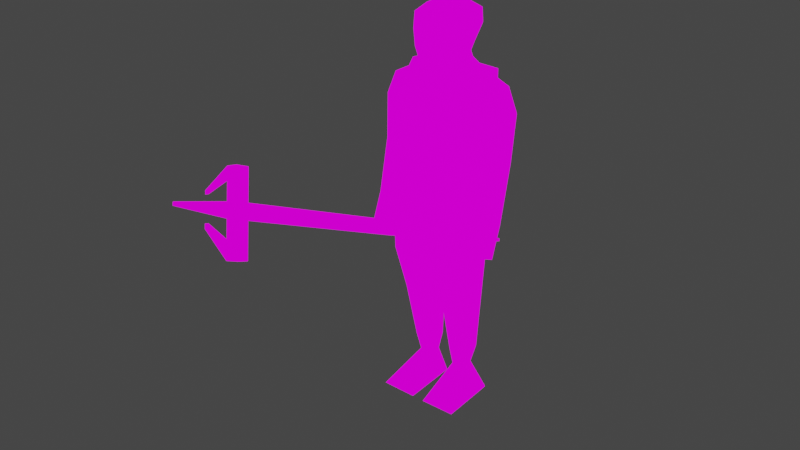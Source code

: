 # Source: demon.blend  (saved by Blender 2.93.20; exported with 4.5.12 LTS)
import bpy
from mathutils import Matrix  # noqa: F401  (used for matrix-valued properties, if any)

bpy.ops.wm.read_factory_settings(use_empty=True)
scene = bpy.context.scene
scene.name = 'Scene'

# ---- collections
col_collection = bpy.data.collections.new('Collection'); scene.collection.children.link(col_collection)

# ---- images (referenced by path relative to the original .blend; pixels are not part of the script)
import os
ASSET_DIR = os.environ.get("B2B_ASSET_DIR", "")  # directory of the original .blend (textures are referenced by path, not embedded)
HERE = os.path.dirname(os.path.abspath(__file__))  # packed textures are extracted next to this script under _unpacked/

def load_image(name, relpath, width, height, colorspace="sRGB"):
    """Load a texture the original file referenced (path relative to the .blend, or extracted next to this script)."""
    p = next((c for c in (os.path.join(HERE, relpath), os.path.join(ASSET_DIR, relpath)) if relpath and os.path.exists(c)), "")
    if p:
        img = bpy.data.images.load(p, check_existing=True)
        img.name = name
    else:  # same state as the original file: an image datablock whose file is absent (Cycles renders it pink)
        img = bpy.data.images.new(name, width, height)
        img.source = "FILE"
        img.filepath = "//" + (relpath or name)
    img.colorspace_settings.name = colorspace
    return img
img_demontext_png = load_image('demontext.png', 'demontext.png', 1024, 1024, 'sRGB')

# ---- materials (node trees are filled in below, after node groups)
mat_demon = bpy.data.materials.new('demon')
mat_demon.alpha_threshold = 0.0
mat_demon.use_transparent_shadow = False
mat_demon.line_color = (0.0, 0.0, 0.0, 1.0)

# ---- material node trees
mat_demon.use_nodes = True; mat_demon.node_tree.nodes.clear()
_N = mat_demon.node_tree.nodes; _L = mat_demon.node_tree.links
n0 = _N.new('ShaderNodeOutputMaterial'); n0.name = 'Material Output'; n0.location = (300, 300)
n1 = _N.new('ShaderNodeEmission'); n1.name = 'Emission'; n1.location = (10, 300)
n2 = _N.new('ShaderNodeTexImage'); n2.name = 'Image Texture'; n2.location = (-280, 280)
n2.image = img_demontext_png
n2.interpolation = 'Closest'
_L.new(n1.outputs[0], n0.inputs[0])
_L.new(n2.outputs[0], n1.inputs[0])
n0.is_active_output = True

# ---- world
world_world = bpy.data.worlds.new('World'); scene.world = world_world
world_world.use_nodes = True; world_world.node_tree.nodes.clear()
_N = world_world.node_tree.nodes; _L = world_world.node_tree.links
n0 = _N.new('ShaderNodeOutputWorld'); n0.name = 'World Output'; n0.location = (300, 300)
n1 = _N.new('ShaderNodeBackground'); n1.name = 'Background'; n1.location = (10, 300)
n1.inputs[0].default_value = (0.05088, 0.05088, 0.05088, 1.0)
_L.new(n1.outputs[0], n0.inputs[0])
n0.is_active_output = True
world_world.color = (0.05088, 0.05088, 0.05088)
world_world.use_sun_shadow = False
world_world.sun_shadow_jitter_overblur = 0.0

# ---- meshes
me_cube_003 = bpy.data.meshes.new('Cube.003')
me_cube_003.from_pydata([(3.104, -1.358, -1.12), (2.676, -1.358, 0.88), (3.104, 0.9396, -1.132), (2.676, 1.0, 1.0), (6.045, -1.358, -1.12), (5.682, -1.358, 0.88), (6.045, 0.9396, -1.132), (5.682, 1.0, 1.0), (3.297, -1.548, -4.104), (3.297, 0.7496, -4.116), (5.617, -1.548, -4.104), (5.617, 0.7496, -4.116), (3.981, -1.442, -6.944), (3.981, 0.1823, -6.976), (5.831, -1.442, -6.944), (5.831, 0.1823, -6.976), (4.645, -1.546, -10.72), (4.645, -0.4552, -10.73), (5.96, -1.546, -10.72), (5.96, -0.4552, -10.73), (4.858, -1.547, -11.82), (4.858, -0.7406, -11.83), (5.682, -1.547, -11.82), (5.682, -0.7406, -11.83), (2.449, -2.172, -13.62), (2.449, 0.08918, -13.78), (6.016, -2.158, -13.45), (6.016, 0.1031, -13.61), (6.456, 1.345, 7.566), (6.051, 1.317, 3.339), (2.601, 1.183, 5.571), (2.601, 1.33, 3.496), (4.461, 1.339, 3.608), (4.461, 1.364, 7.79), (5.759, 0.9927, 0.9458), (2.646, 0.9453, 0.363), (4.439, 0.9471, 0.3854), (6.456, -3.169, 7.933), (6.051, -3.825, 3.758), (2.601, -3.331, 5.938), (2.601, -3.812, 3.915), (4.461, -3.803, 4.027), (4.461, -3.151, 8.157), (2.601, -1.243, 3.683), (6.456, -0.9065, 7.816), (2.601, -1.069, 5.821), (6.051, -1.255, 3.526), (4.461, -0.8882, 8.041), (5.759, -3.891, 1.343), (2.646, -3.938, 0.7602), (4.439, -3.936, 0.7826), (2.646, -1.531, 0.1357), (5.759, -1.484, 0.7185), (4.439, -1.529, 0.1581), (4.093, 0.2922, 7.526), (3.895, -0.1426, 8.252), (6.347, 0.2922, 7.526), (5.926, -0.1426, 8.252), (3.139, -0.1229, 8.36), (5.728, -0.09884, 8.656), (2.929, 0.09545, 9.211), (5.877, 0.09545, 9.211), (3.028, 0.3679, 10.15), (6.298, 0.3679, 10.15), (3.177, 0.4825, 11.05), (6.149, 0.4825, 11.05), (3.907, 0.2522, 11.45), (5.456, 0.2573, 11.51), (4.093, -2.286, 7.736), (3.895, -1.739, 8.382), (6.347, -2.286, 7.736), (5.926, -1.739, 8.382), (4.093, -0.9968, 7.631), (3.895, -0.9393, 8.338), (6.347, -0.9968, 7.631), (5.926, -0.9393, 8.338), (3.139, -1.741, 8.491), (5.728, -1.717, 8.787), (3.139, -0.9305, 8.447), (5.728, -0.9064, 8.743), (2.929, -1.819, 9.366), (5.877, -1.819, 9.366), (2.929, -0.8603, 9.31), (5.877, -0.8603, 9.31), (3.028, -1.936, 10.34), (6.298, -1.936, 10.34), (3.028, -0.7824, 10.27), (6.298, -0.7824, 10.27), (3.177, -1.905, 11.24), (6.149, -1.905, 11.24), (3.177, -0.7095, 11.16), (6.149, -0.7095, 11.16), (3.907, -1.612, 11.6), (5.456, -1.607, 11.67), (3.907, -0.647, 11.93), (5.456, -0.642, 11.99), (4.077, 1.12, 5.354), (4.077, 0.9757, 7.429), (4.077, 2.728, 5.268), (4.077, 2.24, 6.774), (6.073, 1.12, 5.354), (6.073, 0.9757, 7.429), (6.073, 2.728, 5.268), (6.073, 2.24, 6.774), (4.077, 1.29, 2.383), (4.077, 2.551, 2.43), (5.627, 1.29, 2.383), (5.627, 2.551, 2.43), (3.667, 1.723, -1.058), (3.667, 2.49, -1.046), (4.504, 1.723, -1.058), (4.504, 2.49, -1.046), (2.652, 0.9819, -1.956), (2.652, 2.054, -2.503), (4.306, 0.9183, -2.738), (4.306, 1.991, -3.285), (3.104, -1.754, -1.088), (2.676, -1.431, 0.886), (3.104, -4.023, -0.7282), (2.676, -3.738, 1.385), (6.045, -1.754, -1.088), (5.682, -1.431, 0.886), (6.045, -4.023, -0.7282), (5.682, -3.738, 1.385), (3.297, -2.049, -4.063), (3.297, -4.317, -3.704), (5.617, -2.049, -4.063), (5.617, -4.317, -3.704), (3.981, -2.611, -6.849), (3.981, -4.22, -6.618), (5.831, -2.611, -6.849), (5.831, -4.22, -6.618), (4.645, -3.12, -10.6), (4.645, -4.197, -10.42), (5.96, -3.12, -10.6), (5.96, -4.197, -10.42), (4.858, -3.295, -11.67), (4.858, -4.093, -11.55), (5.682, -3.295, -11.67), (5.682, -4.093, -11.55), (2.449, -2.97, -13.56), (2.449, -5.227, -13.35), (6.016, -2.956, -13.39), (6.016, -5.213, -13.17), (4.077, -3.388, 5.721), (4.077, -2.91, 7.745), (4.077, -4.989, 5.896), (4.077, -4.263, 7.303), (6.073, -3.388, 5.721), (6.073, -2.91, 7.745), (6.073, -4.989, 5.896), (6.073, -4.263, 7.303), (4.077, -4.036, 2.817), (4.077, -5.273, 3.066), (5.627, -4.036, 2.817), (5.627, -5.273, 3.066), (3.667, -5.019, -0.5096), (3.667, -5.774, -0.3737), (4.504, -5.019, -0.5096), (4.504, -5.774, -0.3737), (2.652, -4.433, -1.516), (2.652, -5.579, -1.882), (4.306, -4.496, -2.298), (4.306, -5.643, -2.664), (2.211, 0.863, -2.772), (2.56, 1.217, -2.076), (2.131, 1.466, -3.039), (2.48, 1.821, -2.343), (3.462, 0.7733, -3.354), (3.811, 1.128, -2.658), (3.382, 1.376, -3.62), (3.731, 1.731, -2.924), (-6.07, 2.054, 0.7742), (-5.989, 1.451, 1.041), (-5.64, 1.806, 1.737), (-5.72, 2.409, 1.47), (14.58, 0.5802, -8.179), (14.49, 0.4962, -8.344), (14.51, 0.3533, -8.281), (14.6, 0.4373, -8.116), (-8.228, 2.209, 1.778), (-8.147, 1.606, 2.044), (-7.798, 1.96, 2.74), (-7.879, 2.563, 2.474), (-9.034, 2.267, 2.153), (-8.953, 1.664, 2.419), (-8.604, 2.018, 3.115), (-8.685, 2.621, 2.849), (-12.38, 2.423, 4.153), (-12.36, 2.282, 4.215), (-12.28, 2.365, 4.377), (-12.3, 2.506, 4.315), (-7.231, 2.535, 3.87), (-7.312, 3.139, 3.603), (-8.038, 2.593, 4.245), (-8.119, 3.196, 3.978), (-7.019, 2.751, 4.293), (-7.1, 3.354, 4.026), (-7.826, 2.809, 4.668), (-7.907, 3.412, 4.401), (-8.837, 1.59, 0.5622), (-8.756, 0.9871, 0.8288), (-9.644, 1.648, 0.9372), (-9.563, 1.045, 1.204), (-9.121, 1.302, -0.003927), (-9.04, 0.6988, 0.2627), (-9.928, 1.36, 0.3711), (-9.847, 0.7567, 0.6377), (-10.08, 2.406, 3.937), (-10.11, 2.644, 3.832), (-9.993, 2.491, 4.104), (-10.03, 2.729, 3.999), (-10.71, 2.034, 2.635), (-10.68, 1.797, 2.74), (-10.82, 1.921, 2.412), (-10.79, 1.683, 2.517)], [], [(0, 1, 3, 2), (2, 3, 7, 6), (6, 7, 5, 4), (4, 5, 1, 0), (4, 0, 8, 10), (7, 3, 1, 5), (8, 9, 13, 12), (2, 6, 11, 9), (0, 2, 9, 8), (6, 4, 10, 11), (14, 12, 16, 18), (10, 8, 12, 14), (9, 11, 15, 13), (11, 10, 14, 15), (19, 18, 22, 23), (13, 15, 19, 17), (15, 14, 18, 19), (12, 13, 17, 16), (22, 20, 24, 26), (16, 17, 21, 20), (18, 16, 20, 22), (17, 19, 23, 21), (25, 27, 26, 24), (21, 23, 27, 25), (23, 22, 26, 27), (20, 21, 25, 24), (43, 45, 30, 31), (32, 33, 28, 29), (31, 30, 33, 32), (28, 33, 47, 44), (31, 32, 36, 35), (29, 28, 44, 46), (32, 29, 34, 36), (33, 30, 45, 47), (35, 36, 53, 51), (36, 34, 52, 53), (43, 31, 35, 51), (29, 46, 52, 34), (43, 40, 39, 45), (41, 38, 37, 42), (40, 41, 42, 39), (37, 44, 47, 42), (40, 49, 50, 41), (38, 46, 44, 37), (41, 50, 48, 38), (42, 47, 45, 39), (49, 51, 53, 50), (50, 53, 52, 48), (43, 51, 49, 40), (38, 48, 52, 46), (72, 73, 55, 54), (54, 55, 57, 56), (55, 73, 78, 58), (54, 56, 74, 72), (56, 57, 75, 74), (79, 59, 61, 83), (75, 57, 59, 79), (57, 55, 58, 59), (61, 60, 62, 63), (58, 78, 82, 60), (59, 58, 60, 61), (63, 62, 64, 65), (83, 61, 63, 87), (60, 82, 86, 62), (64, 90, 94, 66), (87, 63, 65, 91), (62, 86, 90, 64), (67, 66, 94, 95), (65, 64, 66, 67), (91, 65, 67, 95), (72, 68, 69, 73), (68, 70, 71, 69), (69, 76, 78, 73), (68, 72, 74, 70), (70, 74, 75, 71), (79, 83, 81, 77), (75, 79, 77, 71), (71, 77, 76, 69), (81, 85, 84, 80), (76, 80, 82, 78), (77, 81, 80, 76), (85, 89, 88, 84), (83, 87, 85, 81), (80, 84, 86, 82), (88, 92, 94, 90), (87, 91, 89, 85), (84, 88, 90, 86), (93, 95, 94, 92), (89, 93, 92, 88), (91, 95, 93, 89), (96, 97, 99, 98), (98, 99, 103, 102), (102, 103, 101, 100), (100, 101, 97, 96), (102, 100, 106, 107), (103, 99, 97, 101), (107, 106, 110, 111), (100, 96, 104, 106), (98, 102, 107, 105), (96, 98, 105, 104), (110, 108, 112, 114), (104, 105, 109, 108), (106, 104, 108, 110), (105, 107, 111, 109), (113, 115, 114, 112), (109, 111, 115, 113), (111, 110, 114, 115), (108, 109, 113, 112), (116, 117, 119, 118), (118, 119, 123, 122), (122, 123, 121, 120), (120, 121, 117, 116), (120, 116, 124, 126), (123, 119, 117, 121), (124, 125, 129, 128), (118, 122, 127, 125), (116, 118, 125, 124), (122, 120, 126, 127), (130, 128, 132, 134), (126, 124, 128, 130), (125, 127, 131, 129), (127, 126, 130, 131), (135, 134, 138, 139), (129, 131, 135, 133), (131, 130, 134, 135), (128, 129, 133, 132), (138, 136, 140, 142), (132, 133, 137, 136), (134, 132, 136, 138), (133, 135, 139, 137), (141, 143, 142, 140), (137, 139, 143, 141), (139, 138, 142, 143), (136, 137, 141, 140), (144, 145, 147, 146), (146, 147, 151, 150), (150, 151, 149, 148), (148, 149, 145, 144), (150, 148, 154, 155), (151, 147, 145, 149), (155, 154, 158, 159), (148, 144, 152, 154), (146, 150, 155, 153), (144, 146, 153, 152), (158, 156, 160, 162), (152, 153, 157, 156), (154, 152, 156, 158), (153, 155, 159, 157), (161, 163, 162, 160), (157, 159, 163, 161), (159, 158, 162, 163), (156, 157, 161, 160), (167, 166, 172, 175), (166, 167, 171, 170), (168, 170, 177, 178), (168, 169, 165, 164), (166, 170, 168, 164), (171, 167, 165, 169), (172, 173, 181, 180), (164, 165, 174, 173), (165, 167, 175, 174), (166, 164, 173, 172), (177, 176, 179, 178), (171, 169, 179, 176), (170, 171, 176, 177), (169, 168, 178, 179), (182, 183, 193, 192), (175, 172, 180, 183), (173, 174, 182, 181), (174, 175, 183, 182), (187, 184, 188, 191), (184, 180, 200, 202), (183, 180, 184, 187), (181, 182, 186, 185), (189, 190, 191, 188), (185, 186, 190, 189), (186, 187, 191, 190), (184, 185, 189, 188), (193, 195, 199, 197), (186, 182, 192, 194), (183, 187, 195, 193), (187, 186, 194, 195), (196, 197, 199, 198), (192, 193, 197, 196), (194, 192, 196, 198), (202, 206, 214, 212), (201, 203, 207, 205), (180, 181, 201, 200), (181, 185, 203, 201), (185, 184, 202, 203), (204, 205, 207, 206), (200, 201, 205, 204), (202, 200, 204, 206), (194, 198, 210, 208), (209, 208, 210, 211), (213, 212, 214, 215), (198, 199, 211, 210), (206, 207, 215, 214), (195, 194, 208, 209), (199, 195, 209, 211), (207, 203, 213, 215), (203, 202, 212, 213)])
_uv = me_cube_003.uv_layers.new(name='UVMap')
_uv.uv.foreach_set('vector', [0.1393, 0.4407, 0.1358, 0.4567, 0.1214, 0.4524, 0.1255, 0.4354, 0.1352, 0.4392, 0.1329, 0.4505, 0.1218, 0.4432, 0.1244, 0.4321, 0.1303, 0.4368, 0.1262, 0.4455, 0.1193, 0.4389, 0.1233, 0.4309, 0.136, 0.4408, 0.1317, 0.4516, 0.1185, 0.4463, 0.123, 0.4356, 0.136, 0.4408, 0.123, 0.4356, 0.1279, 0.4188, 0.1381, 0.4229, 0.625, 0.5, 0.875, 0.5, 0.875, 0.75, 0.625, 0.75, 0.1456, 0.4176, 0.1318, 0.4124, 0.1402, 0.3905, 0.15, 0.3944, 0.1352, 0.4392, 0.1244, 0.4321, 0.1315, 0.4187, 0.1401, 0.4243, 0.1393, 0.4407, 0.1255, 0.4354, 0.1318, 0.4124, 0.1456, 0.4176, 0.1303, 0.4368, 0.1233, 0.4309, 0.1288, 0.4184, 0.1357, 0.4244, 0.1429, 0.4069, 0.1348, 0.4037, 0.1428, 0.3832, 0.1485, 0.3855, 0.1381, 0.4229, 0.1279, 0.4188, 0.1348, 0.4037, 0.1429, 0.4069, 0.1401, 0.4243, 0.1315, 0.4187, 0.1361, 0.4042, 0.1429, 0.4087, 0.1357, 0.4244, 0.1288, 0.4184, 0.1347, 0.4075, 0.1397, 0.4115, 0.1492, 0.5021, 0.145, 0.5031, 0.1441, 0.4974, 0.1473, 0.4966, 0.1429, 0.4087, 0.1361, 0.4042, 0.1427, 0.3856, 0.1475, 0.3888, 0.1397, 0.4115, 0.1347, 0.4075, 0.1419, 0.3922, 0.1452, 0.395, 0.1461, 0.3969, 0.1364, 0.393, 0.1468, 0.3646, 0.1533, 0.367, 0.1506, 0.4982, 0.1482, 0.4983, 0.1408, 0.491, 0.1515, 0.4913, 0.1571, 0.5055, 0.1528, 0.5082, 0.1517, 0.5017, 0.1549, 0.4997, 0.1558, 0.5064, 0.1518, 0.5065, 0.1524, 0.5022, 0.1549, 0.5022, 0.1491, 0.4825, 0.1549, 0.4827, 0.1536, 0.4891, 0.15, 0.489, 0.125, 0.5, 0.375, 0.5, 0.375, 0.75, 0.125, 0.75, 0.15, 0.489, 0.1536, 0.4891, 0.1549, 0.5003, 0.1393, 0.5008, 0.1473, 0.4966, 0.1441, 0.4974, 0.1405, 0.4895, 0.1492, 0.4865, 0.1549, 0.4997, 0.1517, 0.5017, 0.1423, 0.4878, 0.1515, 0.4826, 0.2669, 0.6307, 0.2721, 0.649, 0.2867, 0.6413, 0.2838, 0.6228, 0.266, 0.5885, 0.2642, 0.5634, 0.2734, 0.5636, 0.2734, 0.5892, 0.2575, 0.5903, 0.2566, 0.5778, 0.2642, 0.5634, 0.266, 0.5885, 0.1336, 0.4368, 0.1303, 0.446, 0.1223, 0.4411, 0.1257, 0.4319, 0.2575, 0.5903, 0.266, 0.5885, 0.2673, 0.608, 0.2591, 0.6092, 0.1421, 0.4184, 0.1336, 0.4368, 0.1257, 0.4319, 0.1333, 0.4124, 0.266, 0.5885, 0.2734, 0.5892, 0.2732, 0.6039, 0.2673, 0.608, 0.2938, 0.666, 0.2867, 0.6413, 0.2721, 0.649, 0.2792, 0.6737, 0.4578, 0.4947, 0.4578, 0.5028, 0.4492, 0.5028, 0.4492, 0.4947, 0.4578, 0.5028, 0.4581, 0.5093, 0.4495, 0.5092, 0.4492, 0.5028, 0.2669, 0.6307, 0.2838, 0.6228, 0.2754, 0.5963, 0.2583, 0.6003, 0.1421, 0.4184, 0.1333, 0.4124, 0.1382, 0.3997, 0.1459, 0.4072, 0.2669, 0.6307, 0.2838, 0.6228, 0.2867, 0.6413, 0.2721, 0.649, 0.266, 0.5885, 0.2734, 0.5892, 0.2734, 0.5636, 0.2642, 0.5634, 0.2575, 0.5903, 0.266, 0.5885, 0.2642, 0.5634, 0.2566, 0.5778, 0.1336, 0.4368, 0.1257, 0.4319, 0.1223, 0.4411, 0.1303, 0.446, 0.2575, 0.5903, 0.2591, 0.6092, 0.2673, 0.608, 0.266, 0.5885, 0.1421, 0.4184, 0.1333, 0.4124, 0.1257, 0.4319, 0.1336, 0.4368, 0.266, 0.5885, 0.2673, 0.608, 0.2732, 0.6039, 0.2734, 0.5892, 0.2938, 0.666, 0.2792, 0.6737, 0.2721, 0.649, 0.2867, 0.6413, 0.4578, 0.4947, 0.4492, 0.4947, 0.4492, 0.5028, 0.4578, 0.5028, 0.4578, 0.5028, 0.4492, 0.5028, 0.4495, 0.5092, 0.4581, 0.5093, 0.2669, 0.6307, 0.2583, 0.6003, 0.2754, 0.5963, 0.2838, 0.6228, 0.1421, 0.4184, 0.1459, 0.4072, 0.1382, 0.3997, 0.1333, 0.4124, 0.2917, 0.6609, 0.2927, 0.6682, 0.2866, 0.6694, 0.2819, 0.6632, 0.5391, 0.768, 0.54, 0.7742, 0.5287, 0.7736, 0.5265, 0.7674, 0.2866, 0.6694, 0.2927, 0.6682, 0.2936, 0.6758, 0.2874, 0.677, 0.125, 0.5, 0.375, 0.5, 0.375, 0.625, 0.125, 0.625, 0.1421, 0.4871, 0.1421, 0.4911, 0.1399, 0.4929, 0.1385, 0.49, 0.1407, 0.4946, 0.1429, 0.4927, 0.1443, 0.4945, 0.1417, 0.4967, 0.1399, 0.4929, 0.1421, 0.4911, 0.1429, 0.4927, 0.1407, 0.4946, 0.5287, 0.7736, 0.54, 0.7742, 0.5442, 0.7752, 0.5297, 0.7766, 0.5288, 0.7808, 0.5429, 0.7828, 0.5421, 0.7899, 0.5279, 0.7876, 0.5733, 0.4736, 0.5779, 0.4692, 0.5817, 0.4757, 0.5763, 0.4809, 0.5297, 0.7766, 0.5442, 0.7752, 0.5429, 0.7828, 0.5288, 0.7808, 0.5279, 0.7876, 0.5421, 0.7899, 0.5411, 0.7964, 0.5286, 0.7942, 0.1417, 0.4967, 0.1443, 0.4945, 0.1466, 0.4979, 0.1434, 0.5005, 0.5833, 0.4757, 0.5894, 0.4797, 0.5865, 0.4877, 0.5791, 0.483, 0.2916, 0.696, 0.2988, 0.6985, 0.2975, 0.7071, 0.2919, 0.7031, 0.1434, 0.5005, 0.1466, 0.4979, 0.1483, 0.5011, 0.145, 0.5038, 0.5791, 0.483, 0.5865, 0.4877, 0.5837, 0.4953, 0.5761, 0.4904, 0.149, 0.5047, 0.1527, 0.5091, 0.1505, 0.5123, 0.1467, 0.5078, 0.5286, 0.7942, 0.5411, 0.7964, 0.5392, 0.7984, 0.5323, 0.7981, 0.145, 0.5038, 0.1483, 0.5011, 0.149, 0.5047, 0.1467, 0.5078, 0.2917, 0.6609, 0.2819, 0.6632, 0.2866, 0.6694, 0.2927, 0.6682, 0.5391, 0.768, 0.5265, 0.7674, 0.5287, 0.7736, 0.54, 0.7742, 0.2866, 0.6694, 0.2874, 0.677, 0.2936, 0.6758, 0.2927, 0.6682, 0.125, 0.5, 0.125, 0.625, 0.375, 0.625, 0.375, 0.5, 0.1421, 0.4871, 0.1385, 0.49, 0.1399, 0.4929, 0.1421, 0.4911, 0.1407, 0.4946, 0.1417, 0.4967, 0.1443, 0.4945, 0.1429, 0.4927, 0.1399, 0.4929, 0.1407, 0.4946, 0.1429, 0.4927, 0.1421, 0.4911, 0.5287, 0.7736, 0.5297, 0.7766, 0.5442, 0.7752, 0.54, 0.7742, 0.5288, 0.7808, 0.5279, 0.7876, 0.5421, 0.7899, 0.5429, 0.7828, 0.5733, 0.4736, 0.5763, 0.4809, 0.5817, 0.4757, 0.5779, 0.4692, 0.5297, 0.7766, 0.5288, 0.7808, 0.5429, 0.7828, 0.5442, 0.7752, 0.5279, 0.7876, 0.5286, 0.7942, 0.5411, 0.7964, 0.5421, 0.7899, 0.1417, 0.4967, 0.1434, 0.5005, 0.1466, 0.4979, 0.1443, 0.4945, 0.5833, 0.4757, 0.5791, 0.483, 0.5865, 0.4877, 0.5894, 0.4797, 0.2916, 0.696, 0.2919, 0.7031, 0.2975, 0.7071, 0.2988, 0.6985, 0.1434, 0.5005, 0.145, 0.5038, 0.1483, 0.5011, 0.1466, 0.4979, 0.5791, 0.483, 0.5761, 0.4904, 0.5837, 0.4953, 0.5865, 0.4877, 0.149, 0.5047, 0.1467, 0.5078, 0.1505, 0.5123, 0.1527, 0.5091, 0.5286, 0.7942, 0.5323, 0.7981, 0.5392, 0.7984, 0.5411, 0.7964, 0.145, 0.5038, 0.1467, 0.5078, 0.149, 0.5047, 0.1483, 0.5011, 0.1613, 0.4876, 0.1497, 0.4913, 0.1522, 0.4811, 0.1603, 0.4756, 0.1504, 0.5019, 0.1448, 0.5081, 0.1388, 0.4989, 0.1444, 0.4927, 0.1542, 0.4995, 0.1481, 0.5016, 0.1432, 0.4979, 0.1505, 0.4927, 0.1473, 0.5051, 0.1401, 0.5102, 0.1363, 0.5012, 0.1435, 0.4961, 0.1542, 0.4995, 0.1505, 0.4927, 0.1609, 0.485, 0.1634, 0.4906, 0.1418, 0.4971, 0.1513, 0.4971, 0.1513, 0.5059, 0.1418, 0.5059, 0.1634, 0.4906, 0.1609, 0.485, 0.1739, 0.4768, 0.1755, 0.4801, 0.1473, 0.5051, 0.1435, 0.4961, 0.1538, 0.4888, 0.1567, 0.4958, 0.1504, 0.5019, 0.1444, 0.4927, 0.1516, 0.4876, 0.1562, 0.4947, 0.1613, 0.4876, 0.1603, 0.4756, 0.1765, 0.4733, 0.178, 0.4826, 0.1666, 0.4822, 0.165, 0.4785, 0.167, 0.471, 0.1726, 0.4768, 0.1868, 0.4761, 0.1888, 0.4727, 0.1957, 0.4803, 0.1945, 0.4823, 0.1567, 0.4958, 0.1538, 0.4888, 0.165, 0.4785, 0.1666, 0.4822, 0.1562, 0.4947, 0.1516, 0.4876, 0.1673, 0.4792, 0.1698, 0.4831, 0.1434, 0.4959, 0.1516, 0.4959, 0.1516, 0.5041, 0.1434, 0.5041, 0.1698, 0.4831, 0.1673, 0.4792, 0.176, 0.4711, 0.1782, 0.4818, 0.1755, 0.4801, 0.1739, 0.4768, 0.1778, 0.4685, 0.182, 0.4717, 0.1945, 0.4823, 0.1957, 0.4803, 0.1985, 0.4852, 0.1958, 0.4872, 0.1393, 0.4407, 0.1358, 0.4567, 0.1214, 0.4524, 0.1255, 0.4354, 0.1352, 0.4392, 0.1329, 0.4505, 0.1218, 0.4432, 0.1244, 0.4321, 0.1303, 0.4368, 0.1262, 0.4455, 0.1193, 0.4389, 0.1233, 0.4309, 0.136, 0.4408, 0.1317, 0.4516, 0.1185, 0.4463, 0.123, 0.4356, 0.136, 0.4408, 0.123, 0.4356, 0.1279, 0.4188, 0.1381, 0.4229, 0.625, 0.5, 0.875, 0.5, 0.875, 0.75, 0.625, 0.75, 0.1456, 0.4176, 0.1318, 0.4124, 0.1402, 0.3905, 0.15, 0.3944, 0.1352, 0.4392, 0.1244, 0.4321, 0.1315, 0.4187, 0.1401, 0.4243, 0.1393, 0.4407, 0.1255, 0.4354, 0.1318, 0.4124, 0.1456, 0.4176, 0.1303, 0.4368, 0.1233, 0.4309, 0.1288, 0.4184, 0.1357, 0.4244, 0.1429, 0.4069, 0.1348, 0.4037, 0.1428, 0.3832, 0.1485, 0.3855, 0.1381, 0.4229, 0.1279, 0.4188, 0.1348, 0.4037, 0.1429, 0.4069, 0.1401, 0.4243, 0.1315, 0.4187, 0.1361, 0.4042, 0.1429, 0.4087, 0.1357, 0.4244, 0.1288, 0.4184, 0.1347, 0.4075, 0.1397, 0.4115, 0.1492, 0.5021, 0.145, 0.5031, 0.1441, 0.4974, 0.1473, 0.4966, 0.1429, 0.4087, 0.1361, 0.4042, 0.1427, 0.3856, 0.1475, 0.3888, 0.1397, 0.4115, 0.1347, 0.4075, 0.1419, 0.3922, 0.1452, 0.395, 0.1461, 0.3969, 0.1364, 0.393, 0.1468, 0.3646, 0.1533, 0.367, 0.1506, 0.4982, 0.1482, 0.4983, 0.1408, 0.491, 0.1515, 0.4913, 0.1571, 0.5055, 0.1528, 0.5082, 0.1517, 0.5017, 0.1549, 0.4997, 0.1558, 0.5064, 0.1518, 0.5065, 0.1524, 0.5022, 0.1549, 0.5022, 0.1491, 0.4825, 0.1549, 0.4827, 0.1536, 0.4891, 0.15, 0.489, 0.125, 0.5, 0.375, 0.5, 0.375, 0.75, 0.125, 0.75, 0.15, 0.489, 0.1536, 0.4891, 0.1549, 0.5003, 0.1393, 0.5008, 0.1473, 0.4966, 0.1441, 0.4974, 0.1405, 0.4895, 0.1492, 0.4865, 0.1549, 0.4997, 0.1517, 0.5017, 0.1423, 0.4878, 0.1515, 0.4826, 0.1613, 0.4876, 0.1497, 0.4913, 0.1522, 0.4811, 0.1603, 0.4756, 0.1504, 0.5019, 0.1448, 0.5081, 0.1388, 0.4989, 0.1444, 0.4927, 0.1542, 0.4995, 0.1481, 0.5016, 0.1432, 0.4979, 0.1505, 0.4927, 0.1473, 0.5051, 0.1401, 0.5102, 0.1363, 0.5012, 0.1435, 0.4961, 0.1542, 0.4995, 0.1505, 0.4927, 0.1609, 0.485, 0.1634, 0.4906, 0.1418, 0.4971, 0.1513, 0.4971, 0.1513, 0.5059, 0.1418, 0.5059, 0.1634, 0.4906, 0.1609, 0.485, 0.1739, 0.4768, 0.1755, 0.4801, 0.1473, 0.5051, 0.1435, 0.4961, 0.1538, 0.4888, 0.1567, 0.4958, 0.1504, 0.5019, 0.1444, 0.4927, 0.1516, 0.4876, 0.1562, 0.4947, 0.1613, 0.4876, 0.1603, 0.4756, 0.1765, 0.4733, 0.178, 0.4826, 0.1666, 0.4822, 0.165, 0.4785, 0.167, 0.471, 0.1726, 0.4768, 0.1868, 0.4761, 0.1888, 0.4727, 0.1957, 0.4803, 0.1945, 0.4823, 0.1567, 0.4958, 0.1538, 0.4888, 0.165, 0.4785, 0.1666, 0.4822, 0.1562, 0.4947, 0.1516, 0.4876, 0.1673, 0.4792, 0.1698, 0.4831, 0.1434, 0.4959, 0.1516, 0.4959, 0.1516, 0.5041, 0.1434, 0.5041, 0.1698, 0.4831, 0.1673, 0.4792, 0.176, 0.4711, 0.1782, 0.4818, 0.1755, 0.4801, 0.1739, 0.4768, 0.1778, 0.4685, 0.182, 0.4717, 0.1945, 0.4823, 0.1957, 0.4803, 0.1985, 0.4852, 0.1958, 0.4872, 0.5984, 0.3128, 0.6057, 0.3128, 0.6057, 0.3752, 0.5984, 0.3752, 0.6039, 0.2955, 0.612, 0.2955, 0.612, 0.3061, 0.6039, 0.3061, 0.6171, 0.4005, 0.6091, 0.4023, 0.6, 0.3099, 0.6019, 0.3094, 0.6139, 0.312, 0.605, 0.312, 0.605, 0.3003, 0.6139, 0.3003, 0.6105, 0.4127, 0.6091, 0.4023, 0.6171, 0.4005, 0.6185, 0.4109, 0.6035, 0.3002, 0.6035, 0.2865, 0.6139, 0.2865, 0.6139, 0.3002, 0.5973, 0.3721, 0.6052, 0.3721, 0.6052, 0.3899, 0.5973, 0.3899, 0.6108, 0.398, 0.6009, 0.398, 0.6009, 0.3129, 0.6108, 0.3129, 0.6079, 0.417, 0.5977, 0.417, 0.5977, 0.3301, 0.6079, 0.3301, 0.5973, 0.3045, 0.6052, 0.3045, 0.6052, 0.3721, 0.5973, 0.3721, 0.597, 0.3563, 0.6204, 0.3563, 0.6204, 0.3798, 0.597, 0.3798, 0.6035, 0.3002, 0.6139, 0.3002, 0.6099, 0.4198, 0.6075, 0.4198, 0.6039, 0.3061, 0.612, 0.3061, 0.6089, 0.3989, 0.607, 0.3989, 0.605, 0.312, 0.6139, 0.312, 0.6105, 0.414, 0.6084, 0.414, 0.6146, 0.3302, 0.6059, 0.3302, 0.6059, 0.3118, 0.6146, 0.3118, 0.5984, 0.3752, 0.6057, 0.3752, 0.6057, 0.3916, 0.5984, 0.3916, 0.6108, 0.3129, 0.6009, 0.3129, 0.6009, 0.2905, 0.6108, 0.2905, 0.6079, 0.3301, 0.5977, 0.3301, 0.5977, 0.3072, 0.6079, 0.3072, 0.6081, 0.3749, 0.5977, 0.3749, 0.6017, 0.3365, 0.6041, 0.3365, 0.6063, 0.387, 0.5978, 0.387, 0.5978, 0.3571, 0.6063, 0.3571, 0.6081, 0.3837, 0.5977, 0.3837, 0.5977, 0.3749, 0.6081, 0.3749, 0.6157, 0.3833, 0.5993, 0.3833, 0.5993, 0.3696, 0.6157, 0.3696, 0.6088, 0.3402, 0.6052, 0.3471, 0.5999, 0.3423, 0.6036, 0.3355, 0.6157, 0.3696, 0.5993, 0.3696, 0.6056, 0.3091, 0.6094, 0.3091, 0.6038, 0.3593, 0.6135, 0.3591, 0.6102, 0.3949, 0.608, 0.395, 0.5989, 0.3504, 0.6071, 0.3504, 0.6039, 0.3804, 0.6021, 0.3804, 0.6068, 0.3382, 0.6006, 0.3446, 0.5959, 0.337, 0.6021, 0.3306, 0.6032, 0.3577, 0.5937, 0.3577, 0.5937, 0.3266, 0.6032, 0.3266, 0.6191, 0.3586, 0.6129, 0.365, 0.6006, 0.3446, 0.6068, 0.3382, 0.6135, 0.3591, 0.6038, 0.3593, 0.6035, 0.3388, 0.6132, 0.3385, 0.6092, 0.3682, 0.5987, 0.3682, 0.5987, 0.3593, 0.6092, 0.3593, 0.6146, 0.3118, 0.6059, 0.3118, 0.6059, 0.3049, 0.6146, 0.3049, 0.6032, 0.3266, 0.5937, 0.3266, 0.5937, 0.3149, 0.6032, 0.3149, 0.6063, 0.3571, 0.6063, 0.3431, 0.623, 0.3738, 0.623, 0.3793, 0.6186, 0.341, 0.61, 0.341, 0.61, 0.3268, 0.6186, 0.3268, 0.5972, 0.3049, 0.6059, 0.3049, 0.6059, 0.3247, 0.5972, 0.3247, 0.6186, 0.3716, 0.61, 0.3716, 0.61, 0.341, 0.6186, 0.341, 0.6071, 0.3504, 0.5989, 0.3504, 0.5989, 0.3319, 0.6071, 0.3319, 0.6234, 0.3533, 0.6079, 0.3828, 0.5933, 0.3697, 0.6088, 0.3402, 0.5972, 0.3247, 0.6059, 0.3247, 0.6059, 0.334, 0.5972, 0.334, 0.6063, 0.3571, 0.5978, 0.3571, 0.5978, 0.3431, 0.6063, 0.3431, 0.6032, 0.3266, 0.6032, 0.3149, 0.6219, 0.348, 0.6219, 0.3525, 0.6122, 0.4077, 0.6181, 0.4039, 0.6199, 0.4086, 0.614, 0.4124, 0.6044, 0.364, 0.6111, 0.3623, 0.6122, 0.3695, 0.6054, 0.3711, 0.6092, 0.3593, 0.5987, 0.3593, 0.6019, 0.3302, 0.606, 0.3302, 0.6242, 0.4168, 0.607, 0.4209, 0.6054, 0.3711, 0.6122, 0.3695, 0.594, 0.375, 0.609, 0.3652, 0.6181, 0.4039, 0.6122, 0.4077, 0.5959, 0.337, 0.6006, 0.3446, 0.5987, 0.3742, 0.5969, 0.3712, 0.61, 0.3268, 0.61, 0.341, 0.593, 0.3637, 0.593, 0.3581, 0.5936, 0.3253, 0.6107, 0.3212, 0.6111, 0.3623, 0.6044, 0.364])
me_cube_003.materials.append(mat_demon)
me_cube_003.use_remesh_fix_poles = True
me_cube_003.use_remesh_preserve_attributes = False
me_cube_003.update()
arm_armature = bpy.data.armatures.new('Armature')  # bones are not reproduced

# ---- objects
ob_cube_003 = bpy.data.objects.new('Cube.003', me_cube_003)
ob_armature = bpy.data.objects.new('Armature', arm_armature)

# ---- transforms, parenting, visibility, modifiers, constraints
ob_cube_003.parent = ob_armature
ob_cube_003.location = (-0.7131, 0.2209, 2.058)
ob_cube_003.rotation_euler = (0.08114, 1.8e-17, 7.306e-19)
ob_cube_003.scale = (0.1488, 0.1488, 0.1488)
_vg = ob_cube_003.vertex_groups.new(name='body')
_vg.add([28, 29, 30, 31, 32, 33, 34, 35, 36, 37, 38, 39, 40, 41, 42, 43, 44, 45, 46, 47, 48, 49, 50, 51, 52, 53], 1.0, 'REPLACE')
_vg = ob_cube_003.vertex_groups.new(name='head')
_vg.add([54, 55, 56, 57, 58, 59, 60, 61, 62, 63, 64, 65, 66, 67, 68, 69, 70, 71, 72, 73, 74, 75, 76, 77, 78, 79, 80, 81, 82, 83, 84, 85, 86, 87, 88, 89, 90, 91, 92, 93, 94, 95], 1.0, 'REPLACE')
_vg = ob_cube_003.vertex_groups.new(name='upleg.l')
_vg.add([116, 117, 118, 119, 120, 121, 122, 123, 124, 125, 126, 127], 1.0, 'REPLACE')
_vg = ob_cube_003.vertex_groups.new(name='lowleg.l')
_vg.add([128, 129, 130, 131, 132, 133, 134, 135, 136, 137, 138, 139, 140, 141, 142, 143], 1.0, 'REPLACE')
_vg = ob_cube_003.vertex_groups.new(name='uparm.l')
_vg.add([144, 145, 146, 147, 148, 149, 150, 151, 152, 153, 154, 155], 1.0, 'REPLACE')
_vg = ob_cube_003.vertex_groups.new(name='lowarm.l')
_vg.add([156, 157, 158, 159, 160, 161, 162, 163], 1.0, 'REPLACE')
_vg = ob_cube_003.vertex_groups.new(name='upleg.r')
_vg.add([0, 1, 2, 3, 4, 5, 6, 7, 8, 9, 10, 11], 1.0, 'REPLACE')
_vg = ob_cube_003.vertex_groups.new(name='lowleg.r')
_vg.add([12, 13, 14, 15, 16, 17, 18, 19, 20, 21, 22, 23, 24, 25, 26, 27], 1.0, 'REPLACE')
_vg = ob_cube_003.vertex_groups.new(name='uparm.r')
_vg.add([96, 97, 98, 99, 100, 101, 102, 103, 104, 105, 106, 107], 1.0, 'REPLACE')
_vg = ob_cube_003.vertex_groups.new(name='lowarm.r')
_vg.add([108, 109, 110, 111, 112, 113, 114, 115], 1.0, 'REPLACE')
_vg = ob_cube_003.vertex_groups.new(name='staff')
_vg.add([164, 165, 166, 167, 168, 169, 170, 171, 172, 173, 174, 175, 176, 177, 178, 179, 180, 181, 182, 183, 184, 185, 186, 187, 188, 189, 190, 191, 192, 193, 194, 195, 196, 197, 198, 199, 200, 201, 202, 203, 204, 205, 206, 207, 208, 209, 210, 211, 212, 213, 214, 215], 1.0, 'REPLACE')
_m = ob_cube_003.modifiers.new('Armature', 'ARMATURE')
_m.object = ob_armature
ob_armature.location = (0.0, 0.0, 0.0)
ob_armature.rotation_euler = (0.0, -0.0, 1.571)

# ---- collection membership
col_collection.objects.link(ob_cube_003)
col_collection.objects.link(ob_armature)

# ---- scene / render settings (as saved in the file)
scene.frame_start = 1; scene.frame_end = 20; scene.frame_set(1)
scene.render.engine = 'BLENDER_EEVEE_NEXT'
scene.cycles.use_denoising = False
scene.cycles.samples = 128
scene.cycles.sampling_pattern = 'TABULATED_SOBOL'
scene.cycles.use_adaptive_sampling = False
scene.cycles.use_light_tree = False
scene.view_settings.view_transform = 'Filmic'
bpy.context.view_layer.update()

# ---- added for rendering (the .blend has no active camera): camera
cam_auto = bpy.data.cameras.new('AutoCamera')
cam_auto.lens = 50.0
cam_auto.sensor_width = 36.0
cam_auto.clip_end = 1000.0
ob_auto_camera = bpy.data.objects.new('AutoCamera', cam_auto)
scene.collection.objects.link(ob_auto_camera)
ob_auto_camera.location = (5.36893, -7.05847, 6.25153)
ob_auto_camera.rotation_euler = (1.09748, -7.21219e-08, 0.694738)
scene.camera = ob_auto_camera
bpy.context.view_layer.update()
